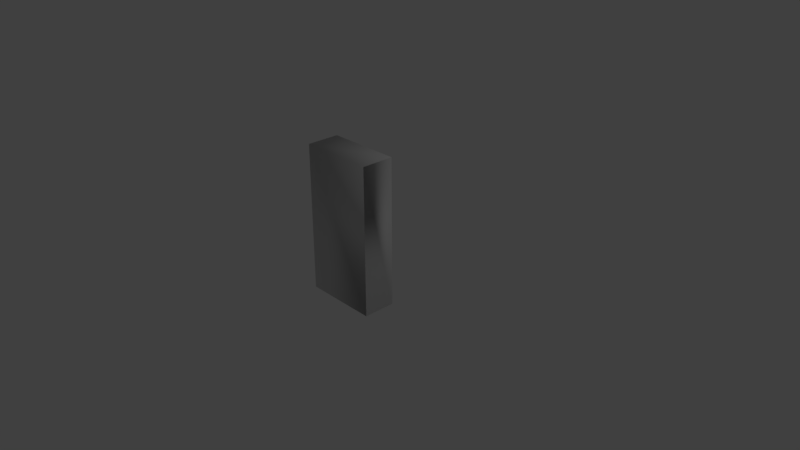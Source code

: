 # Source: closet.blend  (saved by Blender 2.79.0; exported with 4.5.12 LTS)
import bpy
from mathutils import Matrix  # noqa: F401  (used for matrix-valued properties, if any)

bpy.ops.wm.read_factory_settings(use_empty=True)
scene = bpy.context.scene
scene.name = 'Scene'

# ---- collections
col_collection_1 = bpy.data.collections.new('Collection 1'); scene.collection.children.link(col_collection_1)

# ---- materials (node trees are filled in below, after node groups)
mat_none = bpy.data.materials.new('none')
mat_none.alpha_threshold = 0.0
mat_none.use_transparent_shadow = False
mat_none.diffuse_color = (0.64, 0.64, 0.64, 1.0)
mat_none.specular_color = (0.5, 0.5, 0.5)
mat_none.roughness = 0.5
mat_none.specular_intensity = 1.0

# ---- material node trees

# ---- world
world_world = bpy.data.worlds.new('World'); scene.world = world_world
world_world.color = (0.05088, 0.05088, 0.05088)
world_world.use_sun_shadow = False
world_world.sun_shadow_jitter_overblur = 0.0
world_world.cycles.sampling_method = 'MANUAL'

# ---- cameras
cam_camera = bpy.data.cameras.new('Camera')
cam_camera.clip_end = 100.0
cam_camera.lens = 35.0
cam_camera.sensor_width = 32.0
cam_camera.sensor_height = 18.0
cam_camera.ortho_scale = 7.314
cam_camera.dof.focus_distance = 0.0
cam_camera.dof.aperture_fstop = 128.0

# ---- lights
light_lamp = bpy.data.lights.new('Lamp', 'POINT')
light_lamp.transmission_factor = 0.0
light_lamp.cutoff_distance = 30.0
light_lamp.energy = 100.0
light_lamp.shadow_buffer_clip_start = 1.001
light_lamp.shadow_soft_size = 0.1
light_lamp.shadow_maximum_resolution = 0.006
light_lamp.use_absolute_resolution = True

# ---- meshes
me_wardrove_nodebox1 = bpy.data.meshes.new('wardrove_nodebox1')
me_wardrove_nodebox1.from_pydata([(0.5, -0.5, 0.0625), (0.5, -0.5, 0.5), (0.5, 1.5, 0.5), (0.5, 1.5, 0.0625), (-0.5, -0.5, 0.0625), (-0.5, -0.5, 0.5), (-0.5, 1.5, 0.5), (-0.5, 1.5, 0.0625)], [], [(0, 1, 2, 3), (4, 5, 6, 7), (0, 3, 7, 4), (1, 2, 6, 5), (0, 1, 5, 4), (6, 2, 3, 7)])
me_wardrove_nodebox1.polygons.foreach_set('use_smooth', [True] * 6)
_k = set([(0, 3), (1, 5), (2, 3), (3, 7), (4, 5), (5, 6)])
me_wardrove_nodebox1.attributes.new('sharp_edge', 'BOOLEAN', 'EDGE').data.foreach_set('value', [ (min(e.vertices), max(e.vertices)) in _k for e in me_wardrove_nodebox1.edges])
_uv = me_wardrove_nodebox1.uv_layers.new(name='UVMap')
_uv.uv.foreach_set('vector', [0.6562, 0.1795, 0.875, 0.1795, 0.875, 1.0, 0.6562, 1.0, 0.7656, 0.1795, 0.5469, 0.1795, 0.5469, 1.0, 0.7656, 1.0, 0.0, 0.1795, 0.0, 1.0, 0.5, 1.0, 0.5156, 0.1795, 1.0, 0.1795, 1.0, 1.0, 0.5, 1.0, 0.5, 0.1795, 0.0, 0.1795, 0.0, 0.0, 0.5, 0.0, 0.5, 0.1795, 0.0, 0.1795, 0.5, 0.1795, 0.5, 0.0, 0.0, 0.0])
me_wardrove_nodebox1.materials.append(mat_none)
me_wardrove_nodebox1.use_remesh_preserve_volume = False
me_wardrove_nodebox1.use_remesh_preserve_attributes = False
me_wardrove_nodebox1.use_mirror_vertex_groups = False
me_wardrove_nodebox1.update()
me_wardrove_nodebox1.normals_split_custom_set([tuple(v) for v in zip(*[iter([-1.0, 0.0, 0.0, -1.0, 0.0, 0.0, -1.0, 0.0, 0.0, -1.0, 0.0, 0.0, -1.0, 0.0, 0.0, -1.0, 0.0, 0.0, -0.5774, 0.5774, 0.5774, -0.7071, 0.7071, 0.0, 0.0, 0.0, 1.0, 0.0, 0.0, 1.0, 0.0, 0.0, 1.0, 0.0, 0.0, 1.0, 0.0, 0.0, 1.0, 0.0, 0.7071, 0.7071, -0.5774, 0.5774, 0.5774, 0.0, 0.0, 1.0, 0.0, -1.0, 0.0, 0.0, -1.0, 0.0, 0.0, -1.0, 0.0, 0.0, -1.0, 0.0, -0.5774, 0.5774, 0.5774, 0.0, 0.7071, 0.7071, 0.0, 1.0, 0.0, -0.7071, 0.7071, 0.0])] * 3)])

# ---- objects
ob_wardrove_nodebox1 = bpy.data.objects.new('wardrove_nodebox1', me_wardrove_nodebox1)
ob_lamp = bpy.data.objects.new('Lamp', light_lamp)
ob_camera = bpy.data.objects.new('Camera', cam_camera)

# ---- transforms, parenting, visibility, modifiers, constraints
ob_wardrove_nodebox1.location = (0.0, 0.0, 0.0)
ob_wardrove_nodebox1.rotation_euler = (1.571, -0.0, 0.0)
ob_wardrove_nodebox1.lineart.crease_threshold = 0.0
ob_lamp.location = (4.076, 1.005, 5.904)
ob_lamp.rotation_euler = (0.6503, 0.05522, 1.866)
ob_lamp.lock_rotations_4d = False
ob_lamp.empty_display_type = 'ARROWS'
ob_lamp.color = (0.0, 0.0, 0.0, 0.0)
ob_lamp.lineart.crease_threshold = 0.0
ob_camera.location = (7.481, -6.508, 5.344)
ob_camera.rotation_euler = (1.109, 0.0, 0.8149)
ob_camera.lock_rotations_4d = False
ob_camera.empty_display_type = 'ARROWS'
ob_camera.color = (0.0, 0.0, 0.0, 0.0)
ob_camera.display_type = 'WIRE'
ob_camera.lineart.crease_threshold = 0.0

# ---- collection membership
col_collection_1.objects.link(ob_wardrove_nodebox1)
col_collection_1.objects.link(ob_lamp)
col_collection_1.objects.link(ob_camera)

# ---- scene / render settings (as saved in the file)
scene.camera = ob_camera
scene.frame_start = 1; scene.frame_end = 250; scene.frame_set(1)
scene.render.engine = 'BLENDER_EEVEE_NEXT'
scene.render.resolution_percentage = 50
scene.render.dither_intensity = 0.0
scene.cycles.use_denoising = False
scene.cycles.samples = 128
scene.cycles.sampling_pattern = 'TABULATED_SOBOL'
scene.cycles.use_adaptive_sampling = False
scene.cycles.use_light_tree = False
scene.cycles.blur_glossy = 0.0
scene.cycles.sample_clamp_indirect = 0.0
scene.view_settings.view_transform = 'Standard'
bpy.context.view_layer.update()
